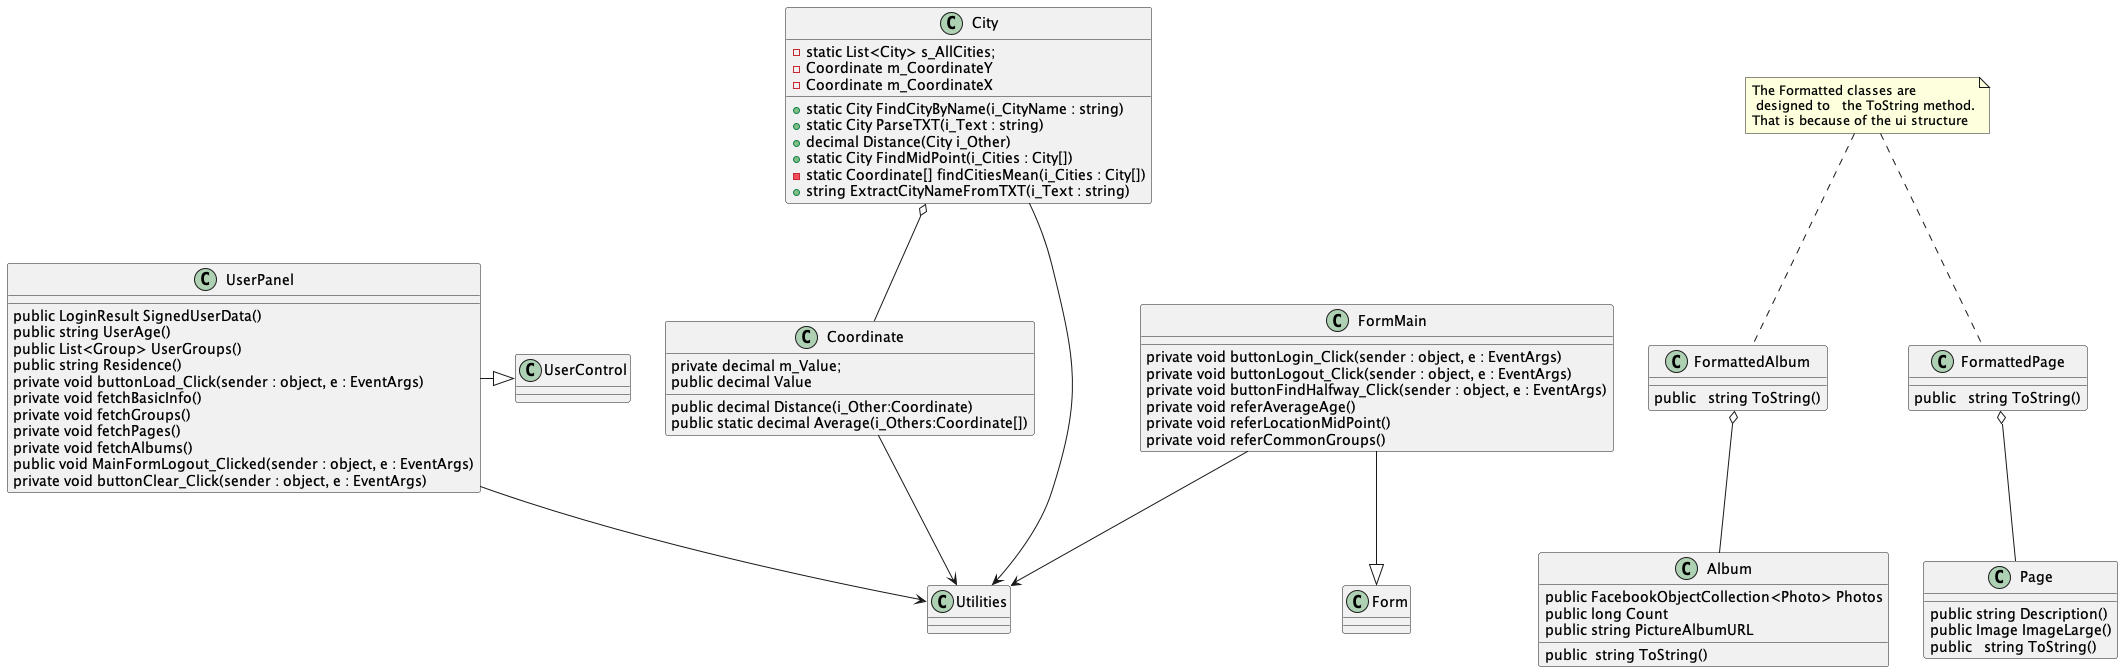

The diagram above was rendered by PlantUML. Its source (embedded in the PNG):
@startuml
class City
{
    -static List<City> s_AllCities;
    -Coordinate m_CoordinateY
    -Coordinate m_CoordinateX
    
    +static City FindCityByName(i_CityName : string)
    +static City ParseTXT(i_Text : string)
    +decimal Distance(City i_Other)
    +static City FindMidPoint(i_Cities : City[])
    -static Coordinate[] findCitiesMean(i_Cities : City[])
    +string ExtractCityNameFromTXT(i_Text : string)
}

class Coordinate
{
    private decimal m_Value;
    public decimal Value
    public decimal Distance(i_Other:Coordinate)
    public static decimal Average(i_Others:Coordinate[])
}
class FormattedAlbum
{
    public   string ToString()
}
class FormattedPage
{
    public   string ToString()
}
class FormMain{
    private void buttonLogin_Click(sender : object, e : EventArgs)
    private void buttonLogout_Click(sender : object, e : EventArgs)
    private void buttonFindHalfway_Click(sender : object, e : EventArgs)
    private void referAverageAge()
    private void referLocationMidPoint()
    private void referCommonGroups()
}

class UserPanel
{
    public LoginResult SignedUserData()
    public string UserAge()
    public List<Group> UserGroups()
    public string Residence()
    private void buttonLoad_Click(sender : object, e : EventArgs)
    private void fetchBasicInfo()
    private void fetchGroups()
    private void fetchPages()
    private void fetchAlbums()
    public void MainFormLogout_Clicked(sender : object, e : EventArgs) 
    private void buttonClear_Click(sender : object, e : EventArgs)
}
class Utilities{}
class Form{}
class UserControl{}
class Album
{
    public FacebookObjectCollection<Photo> Photos
    public long Count
    public string PictureAlbumURL
    public  string ToString()
}

class Page
{
    public string Description()
    public Image ImageLarge()
    public   string ToString()
}

note "The Formatted classes are\n designed to   the ToString method.\nThat is because of the ui structure" as N1
N1..FormattedPage
N1..FormattedAlbum

FormMain --> Utilities
UserPanel --> Utilities
Coordinate --> Utilities
City --> Utilities 
City o-- Coordinate
FormMain --|> Form
UserPanel -|> UserControl

FormattedAlbum o-- Album
FormattedPage o-- Page




@enduml